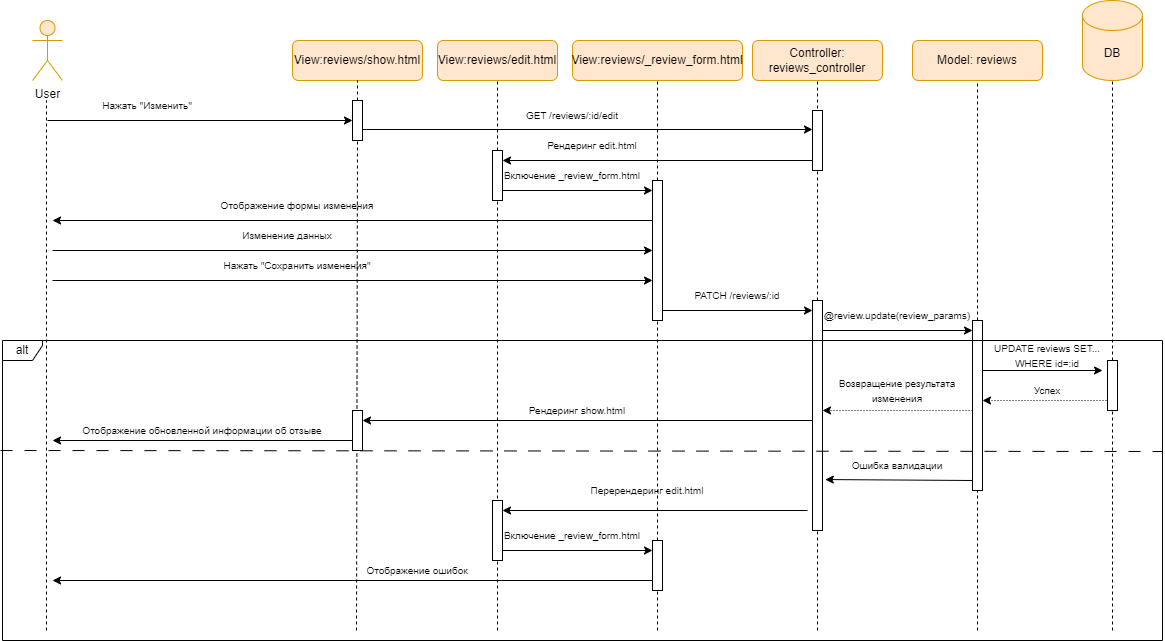

The diagram above was exported from draw.io. Its source (the exported page's mxGraphModel, read from the mxfile embedded in the PNG):
<mxGraphModel dx="1055" dy="580" grid="1" gridSize="10" guides="1" tooltips="1" connect="1" arrows="1" fold="1" page="1" pageScale="1" pageWidth="827" pageHeight="1169" math="0" shadow="0">
  <root>
    <mxCell id="0" />
    <mxCell id="1" parent="0" />
    <mxCell id="euLM6yi-PPH172tuynYF-1" value="User" style="shape=umlActor;verticalLabelPosition=bottom;verticalAlign=top;html=1;outlineConnect=0;fillColor=#ffe6cc;strokeColor=#d79b00;" parent="1" vertex="1">
      <mxGeometry x="100" y="70" width="30" height="60" as="geometry" />
    </mxCell>
    <mxCell id="euLM6yi-PPH172tuynYF-6" value="Model: reviews" style="rounded=1;whiteSpace=wrap;html=1;fillColor=#ffe6cc;strokeColor=#d79b00;" parent="1" vertex="1">
      <mxGeometry x="980" y="90" width="130" height="40" as="geometry" />
    </mxCell>
    <mxCell id="euLM6yi-PPH172tuynYF-7" value="Controller: reviews_controller" style="rounded=1;whiteSpace=wrap;html=1;fillColor=#ffe6cc;strokeColor=#d79b00;" parent="1" vertex="1">
      <mxGeometry x="820" y="90" width="130" height="40" as="geometry" />
    </mxCell>
    <mxCell id="euLM6yi-PPH172tuynYF-9" value="DB" style="shape=cylinder3;whiteSpace=wrap;html=1;boundedLbl=1;backgroundOutline=1;size=15;fillColor=#ffe6cc;strokeColor=#d79b00;" parent="1" vertex="1">
      <mxGeometry x="1150" y="50" width="60" height="80" as="geometry" />
    </mxCell>
    <mxCell id="euLM6yi-PPH172tuynYF-10" value="" style="endArrow=none;dashed=1;html=1;rounded=0;" parent="1" edge="1">
      <mxGeometry width="50" height="50" relative="1" as="geometry">
        <mxPoint x="114" y="680" as="sourcePoint" />
        <mxPoint x="114" y="150" as="targetPoint" />
      </mxGeometry>
    </mxCell>
    <mxCell id="PsBROrjPNWPfZyuz-TYE-1" value="View:reviews/edit.html" style="rounded=1;whiteSpace=wrap;html=1;fillColor=#ffe6cc;strokeColor=#d79b00;" parent="1" vertex="1">
      <mxGeometry x="505" y="90" width="120" height="40" as="geometry" />
    </mxCell>
    <mxCell id="PsBROrjPNWPfZyuz-TYE-2" value="" style="endArrow=none;dashed=1;html=1;rounded=0;entryX=0.5;entryY=1;entryDx=0;entryDy=0;" parent="1" source="PsBROrjPNWPfZyuz-TYE-61" target="PsBROrjPNWPfZyuz-TYE-1" edge="1">
      <mxGeometry width="50" height="50" relative="1" as="geometry">
        <mxPoint x="565" y="800" as="sourcePoint" />
        <mxPoint x="564.66" y="100" as="targetPoint" />
      </mxGeometry>
    </mxCell>
    <mxCell id="PsBROrjPNWPfZyuz-TYE-3" value="View:reviews/_review_form.html" style="rounded=1;whiteSpace=wrap;html=1;fillColor=#ffe6cc;strokeColor=#d79b00;" parent="1" vertex="1">
      <mxGeometry x="640" y="90" width="170" height="40" as="geometry" />
    </mxCell>
    <mxCell id="PsBROrjPNWPfZyuz-TYE-4" value="" style="endArrow=none;dashed=1;html=1;rounded=0;entryX=0.5;entryY=1;entryDx=0;entryDy=0;" parent="1" source="PsBROrjPNWPfZyuz-TYE-65" target="PsBROrjPNWPfZyuz-TYE-3" edge="1">
      <mxGeometry width="50" height="50" relative="1" as="geometry">
        <mxPoint x="725" y="800" as="sourcePoint" />
        <mxPoint x="724.66" y="100" as="targetPoint" />
      </mxGeometry>
    </mxCell>
    <mxCell id="PsBROrjPNWPfZyuz-TYE-7" value="" style="endArrow=classic;html=1;rounded=0;" parent="1" edge="1">
      <mxGeometry width="50" height="50" relative="1" as="geometry">
        <mxPoint x="430" y="179" as="sourcePoint" />
        <mxPoint x="880" y="179" as="targetPoint" />
      </mxGeometry>
    </mxCell>
    <mxCell id="PsBROrjPNWPfZyuz-TYE-9" value="&lt;font style=&quot;font-size: 10px;&quot;&gt;GET /reviews/:id/edit&lt;/font&gt;" style="text;html=1;align=center;verticalAlign=middle;whiteSpace=wrap;rounded=0;" parent="1" vertex="1">
      <mxGeometry x="590" y="150" width="100" height="30" as="geometry" />
    </mxCell>
    <mxCell id="PsBROrjPNWPfZyuz-TYE-10" value="" style="endArrow=classic;html=1;rounded=0;" parent="1" edge="1">
      <mxGeometry width="50" height="50" relative="1" as="geometry">
        <mxPoint x="880" y="210" as="sourcePoint" />
        <mxPoint x="570" y="210" as="targetPoint" />
      </mxGeometry>
    </mxCell>
    <mxCell id="PsBROrjPNWPfZyuz-TYE-12" value="&lt;font style=&quot;font-size: 10px;&quot;&gt;Рендеринг edit.html&lt;/font&gt;" style="text;html=1;align=center;verticalAlign=middle;whiteSpace=wrap;rounded=0;" parent="1" vertex="1">
      <mxGeometry x="610" y="180" width="100" height="30" as="geometry" />
    </mxCell>
    <mxCell id="PsBROrjPNWPfZyuz-TYE-13" value="" style="endArrow=classic;html=1;rounded=0;" parent="1" edge="1">
      <mxGeometry width="50" height="50" relative="1" as="geometry">
        <mxPoint x="570" y="240" as="sourcePoint" />
        <mxPoint x="720" y="240" as="targetPoint" />
      </mxGeometry>
    </mxCell>
    <mxCell id="PsBROrjPNWPfZyuz-TYE-14" value="&lt;font style=&quot;font-size: 10px;&quot;&gt;Включение _review_form.html&lt;/font&gt;" style="text;html=1;align=center;verticalAlign=middle;whiteSpace=wrap;rounded=0;" parent="1" vertex="1">
      <mxGeometry x="570" y="210" width="140" height="30" as="geometry" />
    </mxCell>
    <mxCell id="PsBROrjPNWPfZyuz-TYE-15" value="" style="endArrow=classic;html=1;rounded=0;" parent="1" edge="1">
      <mxGeometry width="50" height="50" relative="1" as="geometry">
        <mxPoint x="720" y="270" as="sourcePoint" />
        <mxPoint x="120" y="270" as="targetPoint" />
      </mxGeometry>
    </mxCell>
    <mxCell id="PsBROrjPNWPfZyuz-TYE-16" value="&lt;span style=&quot;font-size: 10px;&quot;&gt;Отображение формы изменения&lt;/span&gt;" style="text;html=1;align=center;verticalAlign=middle;whiteSpace=wrap;rounded=0;" parent="1" vertex="1">
      <mxGeometry x="270" y="240" width="190" height="30" as="geometry" />
    </mxCell>
    <mxCell id="PsBROrjPNWPfZyuz-TYE-17" value="" style="endArrow=classic;html=1;rounded=0;" parent="1" edge="1">
      <mxGeometry width="50" height="50" relative="1" as="geometry">
        <mxPoint x="120" y="300" as="sourcePoint" />
        <mxPoint x="720" y="300" as="targetPoint" />
      </mxGeometry>
    </mxCell>
    <mxCell id="PsBROrjPNWPfZyuz-TYE-18" value="" style="endArrow=classic;html=1;rounded=0;" parent="1" edge="1">
      <mxGeometry width="50" height="50" relative="1" as="geometry">
        <mxPoint x="120" y="330" as="sourcePoint" />
        <mxPoint x="720" y="330" as="targetPoint" />
      </mxGeometry>
    </mxCell>
    <mxCell id="PsBROrjPNWPfZyuz-TYE-19" value="&lt;span style=&quot;font-size: 10px;&quot;&gt;Изменение данных&lt;/span&gt;" style="text;html=1;align=center;verticalAlign=middle;whiteSpace=wrap;rounded=0;" parent="1" vertex="1">
      <mxGeometry x="260" y="270" width="190" height="30" as="geometry" />
    </mxCell>
    <mxCell id="PsBROrjPNWPfZyuz-TYE-20" value="&lt;span style=&quot;font-size: 10px;&quot;&gt;Нажать &quot;Сохранить изменения&quot;&lt;/span&gt;" style="text;html=1;align=center;verticalAlign=middle;whiteSpace=wrap;rounded=0;" parent="1" vertex="1">
      <mxGeometry x="270" y="300" width="190" height="30" as="geometry" />
    </mxCell>
    <mxCell id="PsBROrjPNWPfZyuz-TYE-21" value="" style="endArrow=classic;html=1;rounded=0;" parent="1" edge="1">
      <mxGeometry width="50" height="50" relative="1" as="geometry">
        <mxPoint x="730" y="360" as="sourcePoint" />
        <mxPoint x="880" y="360" as="targetPoint" />
      </mxGeometry>
    </mxCell>
    <mxCell id="PsBROrjPNWPfZyuz-TYE-22" value="&lt;span style=&quot;font-size: 10px;&quot;&gt;PATCH /&lt;/span&gt;&lt;span style=&quot;font-size: 10px;&quot;&gt;review&lt;/span&gt;&lt;span style=&quot;font-size: 10px;&quot;&gt;s/:id&lt;/span&gt;" style="text;html=1;align=center;verticalAlign=middle;whiteSpace=wrap;rounded=0;" parent="1" vertex="1">
      <mxGeometry x="740" y="330" width="130" height="30" as="geometry" />
    </mxCell>
    <mxCell id="PsBROrjPNWPfZyuz-TYE-27" value="" style="endArrow=classic;html=1;rounded=0;" parent="1" edge="1">
      <mxGeometry width="50" height="50" relative="1" as="geometry">
        <mxPoint x="890" y="380" as="sourcePoint" />
        <mxPoint x="1040" y="380" as="targetPoint" />
      </mxGeometry>
    </mxCell>
    <mxCell id="PsBROrjPNWPfZyuz-TYE-28" value="&lt;span style=&quot;font-size: 10px;&quot;&gt;@&lt;/span&gt;&lt;span style=&quot;font-size: 10px;&quot;&gt;review&lt;/span&gt;&lt;span style=&quot;font-size: 10px;&quot;&gt;.update(&lt;/span&gt;&lt;span style=&quot;font-size: 10px;&quot;&gt;review&lt;/span&gt;&lt;span style=&quot;font-size: 10px;&quot;&gt;_params)&lt;/span&gt;" style="text;html=1;align=center;verticalAlign=middle;whiteSpace=wrap;rounded=0;" parent="1" vertex="1">
      <mxGeometry x="900" y="350" width="130" height="30" as="geometry" />
    </mxCell>
    <mxCell id="PsBROrjPNWPfZyuz-TYE-29" value="" style="endArrow=classic;html=1;rounded=0;" parent="1" edge="1">
      <mxGeometry width="50" height="50" relative="1" as="geometry">
        <mxPoint x="1050" y="420" as="sourcePoint" />
        <mxPoint x="1170" y="420" as="targetPoint" />
      </mxGeometry>
    </mxCell>
    <mxCell id="PsBROrjPNWPfZyuz-TYE-30" value="&lt;span style=&quot;font-size: 10px;&quot;&gt;UPDATE&amp;nbsp;&lt;/span&gt;&lt;span style=&quot;font-size: 10px;&quot;&gt;review&lt;/span&gt;&lt;span style=&quot;font-size: 10px;&quot;&gt;s SET... WHERE id=:id&lt;/span&gt;" style="text;html=1;align=center;verticalAlign=middle;whiteSpace=wrap;rounded=0;" parent="1" vertex="1">
      <mxGeometry x="1050" y="390" width="130" height="30" as="geometry" />
    </mxCell>
    <mxCell id="PsBROrjPNWPfZyuz-TYE-31" value="" style="endArrow=classic;html=1;rounded=0;dashed=1;dashPattern=1 2;" parent="1" edge="1">
      <mxGeometry width="50" height="50" relative="1" as="geometry">
        <mxPoint x="1180" y="450" as="sourcePoint" />
        <mxPoint x="1050" y="450" as="targetPoint" />
      </mxGeometry>
    </mxCell>
    <mxCell id="PsBROrjPNWPfZyuz-TYE-32" value="&lt;span style=&quot;font-size: 10px;&quot;&gt;Успех&lt;/span&gt;" style="text;html=1;align=center;verticalAlign=middle;whiteSpace=wrap;rounded=0;" parent="1" vertex="1">
      <mxGeometry x="1050" y="430" width="130" height="20" as="geometry" />
    </mxCell>
    <mxCell id="PsBROrjPNWPfZyuz-TYE-33" value="" style="endArrow=classic;html=1;rounded=0;dashed=1;dashPattern=1 2;" parent="1" edge="1">
      <mxGeometry width="50" height="50" relative="1" as="geometry">
        <mxPoint x="1040" y="460" as="sourcePoint" />
        <mxPoint x="890" y="460" as="targetPoint" />
      </mxGeometry>
    </mxCell>
    <mxCell id="PsBROrjPNWPfZyuz-TYE-34" value="&lt;span style=&quot;font-size: 10px;&quot;&gt;Возвращение результата изменения&lt;/span&gt;" style="text;html=1;align=center;verticalAlign=middle;whiteSpace=wrap;rounded=0;" parent="1" vertex="1">
      <mxGeometry x="900" y="430" width="130" height="20" as="geometry" />
    </mxCell>
    <mxCell id="PsBROrjPNWPfZyuz-TYE-35" value="" style="endArrow=classic;html=1;rounded=0;" parent="1" edge="1">
      <mxGeometry width="50" height="50" relative="1" as="geometry">
        <mxPoint x="880" y="470" as="sourcePoint" />
        <mxPoint x="430" y="470" as="targetPoint" />
      </mxGeometry>
    </mxCell>
    <mxCell id="PsBROrjPNWPfZyuz-TYE-36" value="&lt;span style=&quot;font-size: 10px;&quot;&gt;Рендеринг show.html&lt;/span&gt;" style="text;html=1;align=center;verticalAlign=middle;whiteSpace=wrap;rounded=0;" parent="1" vertex="1">
      <mxGeometry x="580" y="450" width="130" height="20" as="geometry" />
    </mxCell>
    <mxCell id="PsBROrjPNWPfZyuz-TYE-37" style="edgeStyle=orthogonalEdgeStyle;rounded=0;orthogonalLoop=1;jettySize=auto;html=1;exitX=0.5;exitY=1;exitDx=0;exitDy=0;" parent="1" source="PsBROrjPNWPfZyuz-TYE-36" target="PsBROrjPNWPfZyuz-TYE-36" edge="1">
      <mxGeometry relative="1" as="geometry" />
    </mxCell>
    <mxCell id="PsBROrjPNWPfZyuz-TYE-38" value="" style="endArrow=classic;html=1;rounded=0;exitX=0;exitY=0.75;exitDx=0;exitDy=0;" parent="1" source="C5yGG3dLYHrbYP_-YNH_-17" edge="1">
      <mxGeometry width="50" height="50" relative="1" as="geometry">
        <mxPoint x="280" y="490" as="sourcePoint" />
        <mxPoint x="120" y="490" as="targetPoint" />
      </mxGeometry>
    </mxCell>
    <mxCell id="PsBROrjPNWPfZyuz-TYE-39" value="&lt;span style=&quot;font-size: 10px;&quot;&gt;Отображение обновленной информации об отзыве&lt;/span&gt;" style="text;html=1;align=center;verticalAlign=middle;whiteSpace=wrap;rounded=0;" parent="1" vertex="1">
      <mxGeometry x="140" y="470" width="260" height="20" as="geometry" />
    </mxCell>
    <mxCell id="PsBROrjPNWPfZyuz-TYE-40" value="" style="endArrow=classic;html=1;rounded=0;" parent="1" edge="1">
      <mxGeometry width="50" height="50" relative="1" as="geometry">
        <mxPoint x="875" y="560" as="sourcePoint" />
        <mxPoint x="570" y="560" as="targetPoint" />
      </mxGeometry>
    </mxCell>
    <mxCell id="PsBROrjPNWPfZyuz-TYE-41" value="&lt;span style=&quot;font-size: 10px;&quot;&gt;Перерендеринг edit.html&lt;/span&gt;" style="text;html=1;align=center;verticalAlign=middle;whiteSpace=wrap;rounded=0;" parent="1" vertex="1">
      <mxGeometry x="650" y="530" width="130" height="20" as="geometry" />
    </mxCell>
    <mxCell id="PsBROrjPNWPfZyuz-TYE-42" value="" style="endArrow=classic;html=1;rounded=0;" parent="1" edge="1">
      <mxGeometry width="50" height="50" relative="1" as="geometry">
        <mxPoint x="570" y="600" as="sourcePoint" />
        <mxPoint x="720" y="600" as="targetPoint" />
      </mxGeometry>
    </mxCell>
    <mxCell id="PsBROrjPNWPfZyuz-TYE-43" value="&lt;font style=&quot;font-size: 10px;&quot;&gt;Включение _review_form.html&lt;/font&gt;" style="text;html=1;align=center;verticalAlign=middle;whiteSpace=wrap;rounded=0;" parent="1" vertex="1">
      <mxGeometry x="570" y="570" width="140" height="30" as="geometry" />
    </mxCell>
    <mxCell id="PsBROrjPNWPfZyuz-TYE-44" value="" style="endArrow=classic;html=1;rounded=0;" parent="1" edge="1">
      <mxGeometry width="50" height="50" relative="1" as="geometry">
        <mxPoint x="725" y="630" as="sourcePoint" />
        <mxPoint x="120" y="630" as="targetPoint" />
      </mxGeometry>
    </mxCell>
    <mxCell id="PsBROrjPNWPfZyuz-TYE-45" value="&lt;span style=&quot;font-size: 10px;&quot;&gt;Отображение ошибок&lt;/span&gt;" style="text;html=1;align=center;verticalAlign=middle;whiteSpace=wrap;rounded=0;" parent="1" vertex="1">
      <mxGeometry x="420" y="610" width="130" height="20" as="geometry" />
    </mxCell>
    <mxCell id="PsBROrjPNWPfZyuz-TYE-49" value="" style="endArrow=none;dashed=1;html=1;rounded=0;entryX=0.5;entryY=1;entryDx=0;entryDy=0;entryPerimeter=0;" parent="1" target="PsBROrjPNWPfZyuz-TYE-48" edge="1">
      <mxGeometry width="50" height="50" relative="1" as="geometry">
        <mxPoint x="1180" y="680" as="sourcePoint" />
        <mxPoint x="1180" y="100" as="targetPoint" />
      </mxGeometry>
    </mxCell>
    <mxCell id="PsBROrjPNWPfZyuz-TYE-48" value="" style="rounded=0;whiteSpace=wrap;html=1;" parent="1" vertex="1">
      <mxGeometry x="1175" y="410" width="10" height="50" as="geometry" />
    </mxCell>
    <mxCell id="PsBROrjPNWPfZyuz-TYE-51" value="" style="endArrow=none;dashed=1;html=1;rounded=0;entryX=0.5;entryY=1;entryDx=0;entryDy=0;" parent="1" target="PsBROrjPNWPfZyuz-TYE-50" edge="1">
      <mxGeometry width="50" height="50" relative="1" as="geometry">
        <mxPoint x="885" y="680" as="sourcePoint" />
        <mxPoint x="885" y="100" as="targetPoint" />
      </mxGeometry>
    </mxCell>
    <mxCell id="PsBROrjPNWPfZyuz-TYE-50" value="" style="rounded=0;whiteSpace=wrap;html=1;" parent="1" vertex="1">
      <mxGeometry x="880" y="350" width="10" height="230" as="geometry" />
    </mxCell>
    <mxCell id="PsBROrjPNWPfZyuz-TYE-54" value="" style="endArrow=none;dashed=1;html=1;rounded=0;entryX=0.5;entryY=1;entryDx=0;entryDy=0;" parent="1" target="PsBROrjPNWPfZyuz-TYE-53" edge="1">
      <mxGeometry width="50" height="50" relative="1" as="geometry">
        <mxPoint x="1045" y="680" as="sourcePoint" />
        <mxPoint x="1045" y="100" as="targetPoint" />
      </mxGeometry>
    </mxCell>
    <mxCell id="PsBROrjPNWPfZyuz-TYE-53" value="" style="rounded=0;whiteSpace=wrap;html=1;" parent="1" vertex="1">
      <mxGeometry x="1040" y="370" width="10" height="170" as="geometry" />
    </mxCell>
    <mxCell id="PsBROrjPNWPfZyuz-TYE-57" value="" style="endArrow=none;dashed=1;html=1;rounded=0;" parent="1" target="PsBROrjPNWPfZyuz-TYE-56" edge="1">
      <mxGeometry width="50" height="50" relative="1" as="geometry">
        <mxPoint x="725" y="680" as="sourcePoint" />
        <mxPoint x="724.66" y="100" as="targetPoint" />
      </mxGeometry>
    </mxCell>
    <mxCell id="PsBROrjPNWPfZyuz-TYE-56" value="" style="rounded=0;whiteSpace=wrap;html=1;" parent="1" vertex="1">
      <mxGeometry x="720" y="590" width="10" height="50" as="geometry" />
    </mxCell>
    <mxCell id="PsBROrjPNWPfZyuz-TYE-62" value="" style="endArrow=none;dashed=1;html=1;rounded=0;" parent="1" target="PsBROrjPNWPfZyuz-TYE-61" edge="1">
      <mxGeometry width="50" height="50" relative="1" as="geometry">
        <mxPoint x="565" y="680" as="sourcePoint" />
        <mxPoint x="564.66" y="100" as="targetPoint" />
      </mxGeometry>
    </mxCell>
    <mxCell id="PsBROrjPNWPfZyuz-TYE-61" value="" style="rounded=0;whiteSpace=wrap;html=1;" parent="1" vertex="1">
      <mxGeometry x="560" y="200" width="10" height="50" as="geometry" />
    </mxCell>
    <mxCell id="PsBROrjPNWPfZyuz-TYE-66" value="" style="endArrow=none;dashed=1;html=1;rounded=0;" parent="1" source="PsBROrjPNWPfZyuz-TYE-56" target="PsBROrjPNWPfZyuz-TYE-65" edge="1">
      <mxGeometry width="50" height="50" relative="1" as="geometry">
        <mxPoint x="725" y="720" as="sourcePoint" />
        <mxPoint x="724.66" y="100" as="targetPoint" />
      </mxGeometry>
    </mxCell>
    <mxCell id="PsBROrjPNWPfZyuz-TYE-65" value="" style="rounded=0;whiteSpace=wrap;html=1;" parent="1" vertex="1">
      <mxGeometry x="720" y="230" width="10" height="140" as="geometry" />
    </mxCell>
    <mxCell id="C5yGG3dLYHrbYP_-YNH_-1" value="View:reviews/show.html" style="rounded=1;whiteSpace=wrap;html=1;fillColor=#ffe6cc;strokeColor=#d79b00;" parent="1" vertex="1">
      <mxGeometry x="360" y="90" width="130" height="40" as="geometry" />
    </mxCell>
    <mxCell id="C5yGG3dLYHrbYP_-YNH_-2" value="" style="endArrow=none;dashed=1;html=1;rounded=0;entryX=0.5;entryY=1;entryDx=0;entryDy=0;" parent="1" source="C5yGG3dLYHrbYP_-YNH_-15" target="C5yGG3dLYHrbYP_-YNH_-1" edge="1">
      <mxGeometry width="50" height="50" relative="1" as="geometry">
        <mxPoint x="425" y="530" as="sourcePoint" />
        <mxPoint x="425" y="180" as="targetPoint" />
      </mxGeometry>
    </mxCell>
    <mxCell id="C5yGG3dLYHrbYP_-YNH_-11" value="" style="endArrow=classic;html=1;rounded=0;" parent="1" edge="1">
      <mxGeometry width="50" height="50" relative="1" as="geometry">
        <mxPoint x="115" y="170" as="sourcePoint" />
        <mxPoint x="420" y="170" as="targetPoint" />
      </mxGeometry>
    </mxCell>
    <mxCell id="C5yGG3dLYHrbYP_-YNH_-12" value="&lt;span style=&quot;font-size: 10px;&quot;&gt;Нажать &quot;Изменить&quot;&lt;/span&gt;" style="text;html=1;align=center;verticalAlign=middle;whiteSpace=wrap;rounded=0;" parent="1" vertex="1">
      <mxGeometry x="140" y="140" width="150" height="30" as="geometry" />
    </mxCell>
    <mxCell id="C5yGG3dLYHrbYP_-YNH_-14" value="" style="endArrow=none;dashed=1;html=1;rounded=0;entryX=0.5;entryY=1;entryDx=0;entryDy=0;" parent="1" source="PsBROrjPNWPfZyuz-TYE-50" target="euLM6yi-PPH172tuynYF-7" edge="1">
      <mxGeometry width="50" height="50" relative="1" as="geometry">
        <mxPoint x="885" y="350" as="sourcePoint" />
        <mxPoint x="885" y="120" as="targetPoint" />
      </mxGeometry>
    </mxCell>
    <mxCell id="PsBROrjPNWPfZyuz-TYE-47" value="" style="rounded=0;whiteSpace=wrap;html=1;" parent="1" vertex="1">
      <mxGeometry x="880" y="160" width="10" height="60" as="geometry" />
    </mxCell>
    <mxCell id="C5yGG3dLYHrbYP_-YNH_-16" value="" style="endArrow=none;dashed=1;html=1;rounded=0;entryX=0.5;entryY=1;entryDx=0;entryDy=0;" parent="1" target="C5yGG3dLYHrbYP_-YNH_-15" edge="1">
      <mxGeometry width="50" height="50" relative="1" as="geometry">
        <mxPoint x="424" y="680" as="sourcePoint" />
        <mxPoint x="425" y="10" as="targetPoint" />
      </mxGeometry>
    </mxCell>
    <mxCell id="C5yGG3dLYHrbYP_-YNH_-15" value="" style="rounded=0;whiteSpace=wrap;html=1;" parent="1" vertex="1">
      <mxGeometry x="420" y="150" width="10" height="40" as="geometry" />
    </mxCell>
    <mxCell id="C5yGG3dLYHrbYP_-YNH_-17" value="" style="rounded=0;whiteSpace=wrap;html=1;" parent="1" vertex="1">
      <mxGeometry x="420" y="460" width="10" height="40" as="geometry" />
    </mxCell>
    <mxCell id="PsBROrjPNWPfZyuz-TYE-55" value="" style="rounded=0;whiteSpace=wrap;html=1;" parent="1" vertex="1">
      <mxGeometry x="560" y="550" width="10" height="60" as="geometry" />
    </mxCell>
    <mxCell id="C5yGG3dLYHrbYP_-YNH_-25" value="" style="endArrow=none;dashed=1;html=1;rounded=0;entryX=0.5;entryY=1;entryDx=0;entryDy=0;entryPerimeter=0;" parent="1" source="PsBROrjPNWPfZyuz-TYE-48" target="euLM6yi-PPH172tuynYF-9" edge="1">
      <mxGeometry width="50" height="50" relative="1" as="geometry">
        <mxPoint x="1180" y="470" as="sourcePoint" />
        <mxPoint x="1180" y="80" as="targetPoint" />
      </mxGeometry>
    </mxCell>
    <mxCell id="C5yGG3dLYHrbYP_-YNH_-29" value="" style="endArrow=none;dashed=1;html=1;rounded=0;entryX=0.5;entryY=1;entryDx=0;entryDy=0;" parent="1" source="PsBROrjPNWPfZyuz-TYE-53" target="euLM6yi-PPH172tuynYF-6" edge="1">
      <mxGeometry width="50" height="50" relative="1" as="geometry">
        <mxPoint x="1045" y="450" as="sourcePoint" />
        <mxPoint x="1045" y="90" as="targetPoint" />
      </mxGeometry>
    </mxCell>
    <mxCell id="C5yGG3dLYHrbYP_-YNH_-30" value="" style="endArrow=classic;html=1;rounded=0;entryX=1.279;entryY=0.735;entryDx=0;entryDy=0;entryPerimeter=0;" parent="1" edge="1">
      <mxGeometry width="50" height="50" relative="1" as="geometry">
        <mxPoint x="1040" y="530" as="sourcePoint" />
        <mxPoint x="892.79" y="529.05" as="targetPoint" />
      </mxGeometry>
    </mxCell>
    <mxCell id="C5yGG3dLYHrbYP_-YNH_-31" value="&lt;span style=&quot;font-size: 10px;&quot;&gt;Ошибка валидации&lt;/span&gt;" style="text;html=1;align=center;verticalAlign=middle;whiteSpace=wrap;rounded=0;" parent="1" vertex="1">
      <mxGeometry x="900" y="500" width="130" height="30" as="geometry" />
    </mxCell>
    <mxCell id="C5yGG3dLYHrbYP_-YNH_-32" value="alt" style="shape=umlFrame;whiteSpace=wrap;html=1;pointerEvents=0;width=40;height=20;" parent="1" vertex="1">
      <mxGeometry x="70" y="390" width="1160" height="300" as="geometry" />
    </mxCell>
    <mxCell id="C5yGG3dLYHrbYP_-YNH_-34" value="" style="endArrow=none;dashed=1;html=1;rounded=0;dashPattern=12 12;" parent="1" edge="1">
      <mxGeometry width="50" height="50" relative="1" as="geometry">
        <mxPoint x="68" y="500" as="sourcePoint" />
        <mxPoint x="1230" y="501" as="targetPoint" />
      </mxGeometry>
    </mxCell>
  </root>
</mxGraphModel>